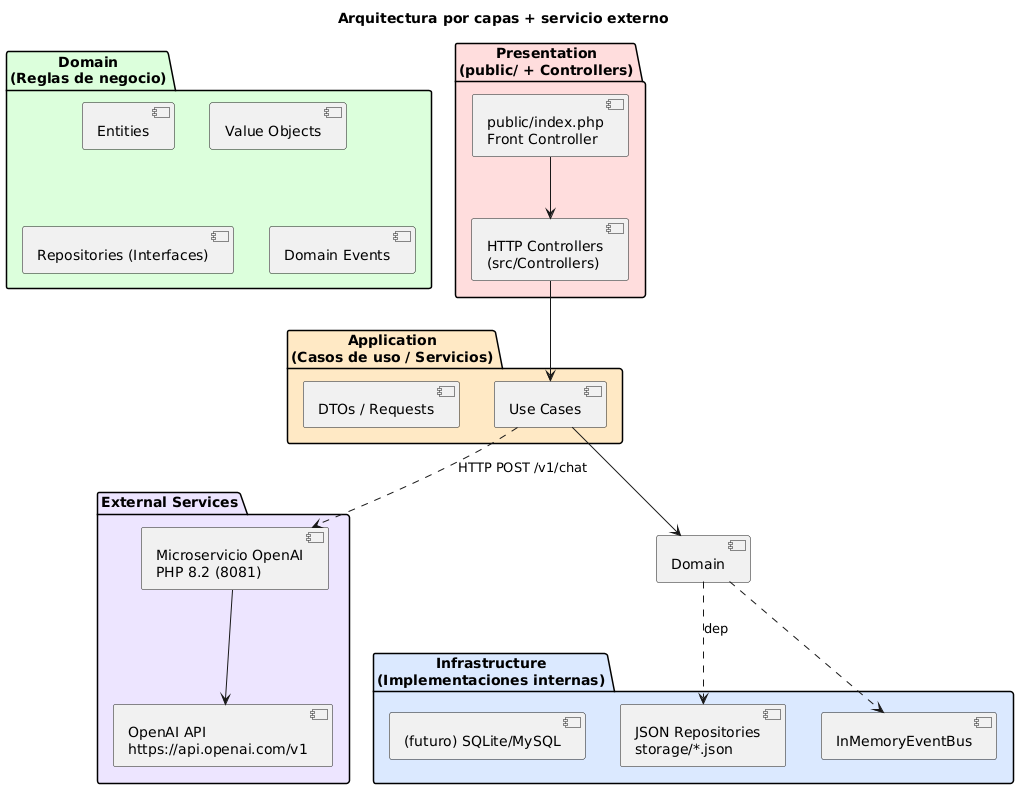

The diagram above was rendered by PlantUML. Its source (embedded in the PNG):
@startuml
title Arquitectura por capas + servicio externo

package "Presentation\n(public/ + Controllers)" #ffdddd {
  [public/index.php\nFront Controller]
  [HTTP Controllers\n(src/Controllers)]
}

package "Application\n(Casos de uso / Servicios)" #ffe9c5 {
  [Use Cases]
  [DTOs / Requests]
}

package "Domain\n(Reglas de negocio)" #dcffdc {
  [Entities]
  [Value Objects]
  [Repositories (Interfaces)]
  [Domain Events]
}

package "Infrastructure\n(Implementaciones internas)" #dbe9ff {
  [JSON Repositories\nstorage/*.json]
  [InMemoryEventBus]
  [(futuro) SQLite/MySQL]
}

' NUEVO: capa externa / servicio independiente
package "External Services" #ede5ff {
  [Microservicio OpenAI\nPHP 8.2 (8081)]
  [OpenAI API\nhttps://api.openai.com/v1]
}

' flujo normal
[public/index.php\nFront Controller] --> [HTTP Controllers\n(src/Controllers)]
[HTTP Controllers\n(src/Controllers)] --> [Use Cases]
[Use Cases] --> [Domain]
[Domain] ..> [JSON Repositories\nstorage/*.json] : dep
[Domain] ..> [InMemoryEventBus]

' llamada hacia el microservicio (desde Application)
[Use Cases] ..> [Microservicio OpenAI\nPHP 8.2 (8081)] : HTTP POST /v1/chat
[Microservicio OpenAI\nPHP 8.2 (8081)] --> [OpenAI API\nhttps://api.openai.com/v1]
@enduml